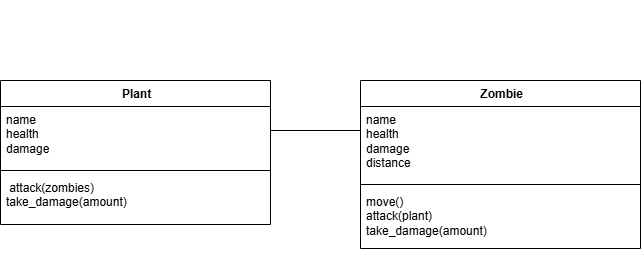

The diagram above was exported from draw.io. Its source (the exported page's mxGraphModel, read from the mxfile embedded in the PNG):
<mxGraphModel dx="1030" dy="562" grid="1" gridSize="10" guides="1" tooltips="1" connect="1" arrows="1" fold="1" page="1" pageScale="1" pageWidth="850" pageHeight="1100" math="0" shadow="0">
  <root>
    <mxCell id="0" />
    <mxCell id="1" parent="0" />
    <mxCell id="p-dCjLxOzo-FBqvw0Pvb-5" parent="1" style="swimlane;fontStyle=1;align=center;verticalAlign=top;childLayout=stackLayout;horizontal=1;startSize=26;horizontalStack=0;resizeParent=1;resizeParentMax=0;resizeLast=0;collapsible=1;marginBottom=0;whiteSpace=wrap;html=1;" value="&amp;nbsp;Zombie" vertex="1">
      <mxGeometry height="168" width="280" x="410" y="160" as="geometry" />
    </mxCell>
    <mxCell id="p-dCjLxOzo-FBqvw0Pvb-6" parent="p-dCjLxOzo-FBqvw0Pvb-5" style="text;strokeColor=none;fillColor=none;align=left;verticalAlign=top;spacingLeft=4;spacingRight=4;overflow=hidden;rotatable=0;points=[[0,0.5],[1,0.5]];portConstraint=eastwest;whiteSpace=wrap;html=1;" value="name&lt;div&gt;health&lt;/div&gt;&lt;div&gt;damage&lt;/div&gt;&lt;div&gt;distance&lt;/div&gt;&lt;div&gt;&lt;br&gt;&lt;/div&gt;" vertex="1">
      <mxGeometry height="74" width="280" y="26" as="geometry" />
    </mxCell>
    <mxCell id="p-dCjLxOzo-FBqvw0Pvb-7" parent="p-dCjLxOzo-FBqvw0Pvb-5" style="line;strokeWidth=1;fillColor=none;align=left;verticalAlign=middle;spacingTop=-1;spacingLeft=3;spacingRight=3;rotatable=0;labelPosition=right;points=[];portConstraint=eastwest;strokeColor=inherit;" value="" vertex="1">
      <mxGeometry height="8" width="280" y="100" as="geometry" />
    </mxCell>
    <mxCell id="p-dCjLxOzo-FBqvw0Pvb-8" parent="p-dCjLxOzo-FBqvw0Pvb-5" style="text;strokeColor=none;fillColor=none;align=left;verticalAlign=top;spacingLeft=4;spacingRight=4;overflow=hidden;rotatable=0;points=[[0,0.5],[1,0.5]];portConstraint=eastwest;whiteSpace=wrap;html=1;" value="move()&lt;div&gt;attack(plant)&lt;/div&gt;&lt;div&gt;take_damage(amount)&lt;/div&gt;" vertex="1">
      <mxGeometry height="60" width="280" y="108" as="geometry" />
    </mxCell>
    <mxCell id="p-dCjLxOzo-FBqvw0Pvb-9" parent="1" style="swimlane;fontStyle=1;align=center;verticalAlign=top;childLayout=stackLayout;horizontal=1;startSize=26;horizontalStack=0;resizeParent=1;resizeParentMax=0;resizeLast=0;collapsible=1;marginBottom=0;whiteSpace=wrap;html=1;" value="&amp;nbsp;Plant" vertex="1">
      <mxGeometry height="144" width="270" x="50" y="160" as="geometry" />
    </mxCell>
    <mxCell id="p-dCjLxOzo-FBqvw0Pvb-10" parent="p-dCjLxOzo-FBqvw0Pvb-9" style="text;strokeColor=none;fillColor=none;align=left;verticalAlign=top;spacingLeft=4;spacingRight=4;overflow=hidden;rotatable=0;points=[[0,0.5],[1,0.5]];portConstraint=eastwest;whiteSpace=wrap;html=1;" value="name&lt;div&gt;health&lt;/div&gt;&lt;div&gt;damage&lt;/div&gt;" vertex="1">
      <mxGeometry height="60" width="270" y="26" as="geometry" />
    </mxCell>
    <mxCell id="p-dCjLxOzo-FBqvw0Pvb-11" parent="p-dCjLxOzo-FBqvw0Pvb-9" style="line;strokeWidth=1;fillColor=none;align=left;verticalAlign=middle;spacingTop=-1;spacingLeft=3;spacingRight=3;rotatable=0;labelPosition=right;points=[];portConstraint=eastwest;strokeColor=inherit;" value="" vertex="1">
      <mxGeometry height="8" width="270" y="86" as="geometry" />
    </mxCell>
    <mxCell id="p-dCjLxOzo-FBqvw0Pvb-12" parent="p-dCjLxOzo-FBqvw0Pvb-9" style="text;strokeColor=none;fillColor=none;align=left;verticalAlign=top;spacingLeft=4;spacingRight=4;overflow=hidden;rotatable=0;points=[[0,0.5],[1,0.5]];portConstraint=eastwest;whiteSpace=wrap;html=1;" value="&amp;nbsp;attack(zombies)&lt;div&gt;take_damage(amount)&lt;/div&gt;" vertex="1">
      <mxGeometry height="50" width="270" y="94" as="geometry" />
    </mxCell>
    <mxCell id="p-dCjLxOzo-FBqvw0Pvb-13" parent="1" style="line;strokeWidth=1;fillColor=none;align=left;verticalAlign=middle;spacingTop=-1;spacingLeft=3;spacingRight=3;rotatable=0;labelPosition=right;points=[];portConstraint=eastwest;strokeColor=inherit;" value="" vertex="1">
      <mxGeometry height="260" width="90" x="320" y="80" as="geometry" />
    </mxCell>
  </root>
</mxGraphModel>